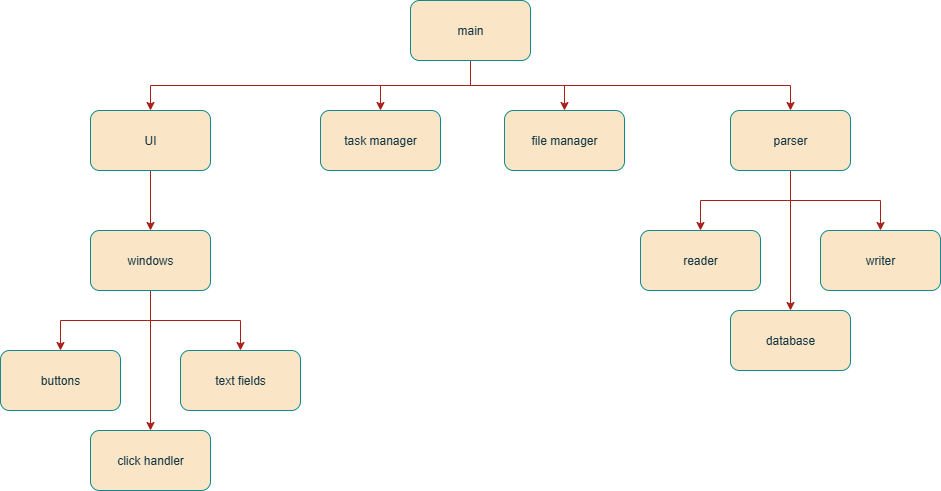

The diagram above was exported from draw.io. Its source (the exported page's mxGraphModel, read from the mxfile embedded in the PNG):
<mxGraphModel dx="1869" dy="668" grid="1" gridSize="10" guides="1" tooltips="1" connect="1" arrows="1" fold="1" page="1" pageScale="1" pageWidth="827" pageHeight="1169" math="0" shadow="0">
  <root>
    <mxCell id="0" />
    <mxCell id="1" parent="0" />
    <mxCell id="wDMASdnVmy-ZMWx5fMmQ-13" style="edgeStyle=orthogonalEdgeStyle;rounded=0;orthogonalLoop=1;jettySize=auto;html=1;exitX=0.5;exitY=1;exitDx=0;exitDy=0;entryX=0.5;entryY=0;entryDx=0;entryDy=0;labelBackgroundColor=none;fontColor=default;strokeColor=#A8201A;" edge="1" parent="1" source="wDMASdnVmy-ZMWx5fMmQ-1" target="wDMASdnVmy-ZMWx5fMmQ-9">
      <mxGeometry relative="1" as="geometry" />
    </mxCell>
    <mxCell id="wDMASdnVmy-ZMWx5fMmQ-14" style="edgeStyle=orthogonalEdgeStyle;rounded=0;orthogonalLoop=1;jettySize=auto;html=1;exitX=0.5;exitY=1;exitDx=0;exitDy=0;entryX=0.5;entryY=0;entryDx=0;entryDy=0;labelBackgroundColor=none;fontColor=default;strokeColor=#A8201A;" edge="1" parent="1" source="wDMASdnVmy-ZMWx5fMmQ-1" target="wDMASdnVmy-ZMWx5fMmQ-2">
      <mxGeometry relative="1" as="geometry" />
    </mxCell>
    <mxCell id="wDMASdnVmy-ZMWx5fMmQ-15" style="edgeStyle=orthogonalEdgeStyle;rounded=0;orthogonalLoop=1;jettySize=auto;html=1;exitX=0.5;exitY=1;exitDx=0;exitDy=0;entryX=0.5;entryY=0;entryDx=0;entryDy=0;labelBackgroundColor=none;fontColor=default;strokeColor=#A8201A;" edge="1" parent="1" source="wDMASdnVmy-ZMWx5fMmQ-1" target="wDMASdnVmy-ZMWx5fMmQ-10">
      <mxGeometry relative="1" as="geometry" />
    </mxCell>
    <mxCell id="wDMASdnVmy-ZMWx5fMmQ-16" style="edgeStyle=orthogonalEdgeStyle;rounded=0;orthogonalLoop=1;jettySize=auto;html=1;exitX=0.5;exitY=1;exitDx=0;exitDy=0;entryX=0.5;entryY=0;entryDx=0;entryDy=0;labelBackgroundColor=none;fontColor=default;strokeColor=#A8201A;" edge="1" parent="1" source="wDMASdnVmy-ZMWx5fMmQ-1" target="wDMASdnVmy-ZMWx5fMmQ-3">
      <mxGeometry relative="1" as="geometry" />
    </mxCell>
    <mxCell id="wDMASdnVmy-ZMWx5fMmQ-1" value="main" style="rounded=1;whiteSpace=wrap;html=1;labelBackgroundColor=none;fillColor=#FAE5C7;strokeColor=#0F8B8D;fontColor=#143642;" vertex="1" parent="1">
      <mxGeometry x="260" y="20" width="120" height="60" as="geometry" />
    </mxCell>
    <mxCell id="wDMASdnVmy-ZMWx5fMmQ-17" style="edgeStyle=orthogonalEdgeStyle;rounded=0;orthogonalLoop=1;jettySize=auto;html=1;exitX=0.5;exitY=1;exitDx=0;exitDy=0;entryX=0.5;entryY=0;entryDx=0;entryDy=0;labelBackgroundColor=none;fontColor=default;strokeColor=#A8201A;" edge="1" parent="1" source="wDMASdnVmy-ZMWx5fMmQ-2" target="wDMASdnVmy-ZMWx5fMmQ-7">
      <mxGeometry relative="1" as="geometry" />
    </mxCell>
    <mxCell id="wDMASdnVmy-ZMWx5fMmQ-2" value="UI" style="rounded=1;whiteSpace=wrap;html=1;labelBackgroundColor=none;fillColor=#FAE5C7;strokeColor=#0F8B8D;fontColor=#143642;" vertex="1" parent="1">
      <mxGeometry x="-60" y="130" width="120" height="60" as="geometry" />
    </mxCell>
    <mxCell id="wDMASdnVmy-ZMWx5fMmQ-21" style="edgeStyle=orthogonalEdgeStyle;rounded=0;orthogonalLoop=1;jettySize=auto;html=1;exitX=0.5;exitY=1;exitDx=0;exitDy=0;entryX=0.5;entryY=0;entryDx=0;entryDy=0;labelBackgroundColor=none;fontColor=default;strokeColor=#A8201A;" edge="1" parent="1" source="wDMASdnVmy-ZMWx5fMmQ-3" target="wDMASdnVmy-ZMWx5fMmQ-4">
      <mxGeometry relative="1" as="geometry" />
    </mxCell>
    <mxCell id="wDMASdnVmy-ZMWx5fMmQ-22" style="edgeStyle=orthogonalEdgeStyle;rounded=0;orthogonalLoop=1;jettySize=auto;html=1;exitX=0.5;exitY=1;exitDx=0;exitDy=0;entryX=0.5;entryY=0;entryDx=0;entryDy=0;labelBackgroundColor=none;fontColor=default;strokeColor=#A8201A;" edge="1" parent="1" source="wDMASdnVmy-ZMWx5fMmQ-3" target="wDMASdnVmy-ZMWx5fMmQ-5">
      <mxGeometry relative="1" as="geometry" />
    </mxCell>
    <mxCell id="wDMASdnVmy-ZMWx5fMmQ-23" style="edgeStyle=orthogonalEdgeStyle;rounded=0;orthogonalLoop=1;jettySize=auto;html=1;exitX=0.5;exitY=1;exitDx=0;exitDy=0;entryX=0.5;entryY=0;entryDx=0;entryDy=0;labelBackgroundColor=none;fontColor=default;strokeColor=#A8201A;" edge="1" parent="1" source="wDMASdnVmy-ZMWx5fMmQ-3" target="wDMASdnVmy-ZMWx5fMmQ-12">
      <mxGeometry relative="1" as="geometry" />
    </mxCell>
    <mxCell id="wDMASdnVmy-ZMWx5fMmQ-3" value="parser" style="rounded=1;whiteSpace=wrap;html=1;labelBackgroundColor=none;fillColor=#FAE5C7;strokeColor=#0F8B8D;fontColor=#143642;" vertex="1" parent="1">
      <mxGeometry x="580" y="130" width="120" height="60" as="geometry" />
    </mxCell>
    <mxCell id="wDMASdnVmy-ZMWx5fMmQ-4" value="reader" style="rounded=1;whiteSpace=wrap;html=1;labelBackgroundColor=none;fillColor=#FAE5C7;strokeColor=#0F8B8D;fontColor=#143642;" vertex="1" parent="1">
      <mxGeometry x="490" y="250" width="120" height="60" as="geometry" />
    </mxCell>
    <mxCell id="wDMASdnVmy-ZMWx5fMmQ-5" value="&lt;span style=&quot;white-space-collapse: preserve;&quot; data-src-align=&quot;0:8&quot; class=&quot;aNeGP0gI0B9AV8JaHPyH&quot;&gt;writer&lt;/span&gt;" style="rounded=1;whiteSpace=wrap;html=1;labelBackgroundColor=none;fillColor=#FAE5C7;strokeColor=#0F8B8D;fontColor=#143642;" vertex="1" parent="1">
      <mxGeometry x="670" y="250" width="120" height="60" as="geometry" />
    </mxCell>
    <mxCell id="wDMASdnVmy-ZMWx5fMmQ-6" value="&lt;span style=&quot;white-space-collapse: preserve;&quot; data-src-align=&quot;0:6&quot; class=&quot;aNeGP0gI0B9AV8JaHPyH&quot;&gt;buttons&lt;/span&gt;" style="rounded=1;whiteSpace=wrap;html=1;labelBackgroundColor=none;fillColor=#FAE5C7;strokeColor=#0F8B8D;fontColor=#143642;" vertex="1" parent="1">
      <mxGeometry x="-150" y="370" width="120" height="60" as="geometry" />
    </mxCell>
    <mxCell id="wDMASdnVmy-ZMWx5fMmQ-18" style="edgeStyle=orthogonalEdgeStyle;rounded=0;orthogonalLoop=1;jettySize=auto;html=1;exitX=0.5;exitY=1;exitDx=0;exitDy=0;entryX=0.5;entryY=0;entryDx=0;entryDy=0;labelBackgroundColor=none;fontColor=default;strokeColor=#A8201A;" edge="1" parent="1" source="wDMASdnVmy-ZMWx5fMmQ-7" target="wDMASdnVmy-ZMWx5fMmQ-6">
      <mxGeometry relative="1" as="geometry" />
    </mxCell>
    <mxCell id="wDMASdnVmy-ZMWx5fMmQ-19" style="edgeStyle=orthogonalEdgeStyle;rounded=0;orthogonalLoop=1;jettySize=auto;html=1;exitX=0.5;exitY=1;exitDx=0;exitDy=0;entryX=0.5;entryY=0;entryDx=0;entryDy=0;labelBackgroundColor=none;fontColor=default;strokeColor=#A8201A;" edge="1" parent="1" source="wDMASdnVmy-ZMWx5fMmQ-7" target="wDMASdnVmy-ZMWx5fMmQ-8">
      <mxGeometry relative="1" as="geometry" />
    </mxCell>
    <mxCell id="wDMASdnVmy-ZMWx5fMmQ-20" style="edgeStyle=orthogonalEdgeStyle;rounded=0;orthogonalLoop=1;jettySize=auto;html=1;exitX=0.5;exitY=1;exitDx=0;exitDy=0;entryX=0.5;entryY=0;entryDx=0;entryDy=0;labelBackgroundColor=none;fontColor=default;strokeColor=#A8201A;" edge="1" parent="1" source="wDMASdnVmy-ZMWx5fMmQ-7" target="wDMASdnVmy-ZMWx5fMmQ-11">
      <mxGeometry relative="1" as="geometry" />
    </mxCell>
    <mxCell id="wDMASdnVmy-ZMWx5fMmQ-7" value="&lt;span style=&quot;white-space-collapse: preserve;&quot; data-src-align=&quot;0:4&quot; class=&quot;aNeGP0gI0B9AV8JaHPyH&quot;&gt;windows&lt;/span&gt;" style="rounded=1;whiteSpace=wrap;html=1;labelBackgroundColor=none;fillColor=#FAE5C7;strokeColor=#0F8B8D;fontColor=#143642;" vertex="1" parent="1">
      <mxGeometry x="-60" y="250" width="120" height="60" as="geometry" />
    </mxCell>
    <mxCell id="wDMASdnVmy-ZMWx5fMmQ-8" value="&lt;span style=&quot;white-space-collapse: preserve;&quot; data-src-align=&quot;0:9&quot; class=&quot;aNeGP0gI0B9AV8JaHPyH&quot;&gt;text&lt;/span&gt;&lt;span style=&quot;white-space-collapse: preserve;&quot;&gt; &lt;/span&gt;&lt;span style=&quot;white-space-collapse: preserve;&quot; data-src-align=&quot;10:4&quot; class=&quot;aNeGP0gI0B9AV8JaHPyH&quot;&gt;fields&lt;/span&gt;" style="rounded=1;whiteSpace=wrap;html=1;labelBackgroundColor=none;fillColor=#FAE5C7;strokeColor=#0F8B8D;fontColor=#143642;" vertex="1" parent="1">
      <mxGeometry x="30" y="370" width="120" height="60" as="geometry" />
    </mxCell>
    <mxCell id="wDMASdnVmy-ZMWx5fMmQ-9" value="&lt;span style=&quot;white-space-collapse: preserve;&quot; data-src-align=&quot;12:7&quot; class=&quot;aNeGP0gI0B9AV8JaHPyH&quot;&gt;task&lt;/span&gt;&lt;span style=&quot;white-space-collapse: preserve;&quot;&gt; &lt;/span&gt;&lt;span style=&quot;white-space-collapse: preserve;&quot; data-src-align=&quot;0:8&quot; class=&quot;aNeGP0gI0B9AV8JaHPyH&quot;&gt;manager&lt;/span&gt;" style="rounded=1;whiteSpace=wrap;html=1;labelBackgroundColor=none;fillColor=#FAE5C7;strokeColor=#0F8B8D;fontColor=#143642;" vertex="1" parent="1">
      <mxGeometry x="170" y="130" width="120" height="60" as="geometry" />
    </mxCell>
    <mxCell id="wDMASdnVmy-ZMWx5fMmQ-10" value="&lt;span style=&quot;white-space-collapse: preserve;&quot;&gt;file &lt;/span&gt;&lt;span style=&quot;white-space-collapse: preserve;&quot; data-src-align=&quot;0:8&quot; class=&quot;aNeGP0gI0B9AV8JaHPyH&quot;&gt;manager&lt;/span&gt;" style="rounded=1;whiteSpace=wrap;html=1;labelBackgroundColor=none;fillColor=#FAE5C7;strokeColor=#0F8B8D;fontColor=#143642;" vertex="1" parent="1">
      <mxGeometry x="354" y="130" width="120" height="60" as="geometry" />
    </mxCell>
    <mxCell id="wDMASdnVmy-ZMWx5fMmQ-11" value="&lt;span style=&quot;white-space-collapse: preserve;&quot; data-src-align=&quot;11:7&quot; class=&quot;aNeGP0gI0B9AV8JaHPyH&quot;&gt;click&lt;/span&gt;&lt;span style=&quot;white-space-collapse: preserve;&quot;&gt; &lt;/span&gt;&lt;span style=&quot;white-space-collapse: preserve;&quot; data-src-align=&quot;0:10&quot; class=&quot;aNeGP0gI0B9AV8JaHPyH&quot;&gt;handler&lt;/span&gt;" style="rounded=1;whiteSpace=wrap;html=1;labelBackgroundColor=none;fillColor=#FAE5C7;strokeColor=#0F8B8D;fontColor=#143642;" vertex="1" parent="1">
      <mxGeometry x="-60" y="450" width="120" height="60" as="geometry" />
    </mxCell>
    <mxCell id="wDMASdnVmy-ZMWx5fMmQ-12" value="&lt;span style=&quot;white-space-collapse: preserve;&quot; data-src-align=&quot;0:11&quot; class=&quot;aNeGP0gI0B9AV8JaHPyH&quot;&gt;database&lt;/span&gt;" style="rounded=1;whiteSpace=wrap;html=1;labelBackgroundColor=none;fillColor=#FAE5C7;strokeColor=#0F8B8D;fontColor=#143642;" vertex="1" parent="1">
      <mxGeometry x="580" y="330" width="120" height="60" as="geometry" />
    </mxCell>
  </root>
</mxGraphModel>